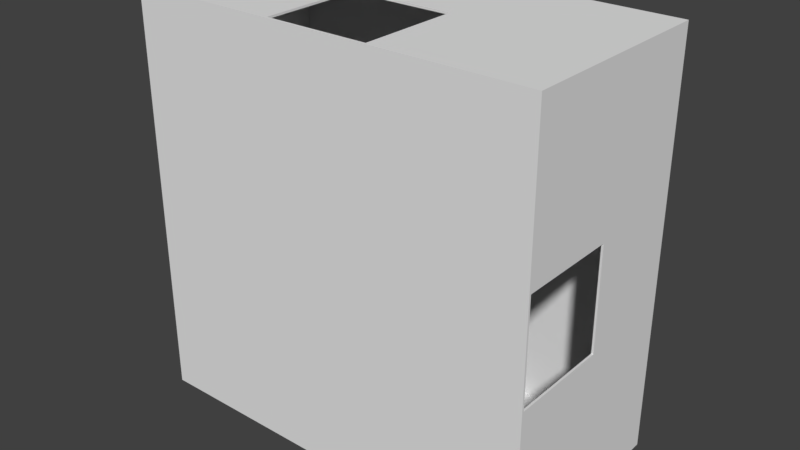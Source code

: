 # Source: WilliamWu-levelModules.blend  (saved by Blender 2.79.0; exported with 4.5.12 LTS)
import bpy
from mathutils import Matrix  # noqa: F401  (used for matrix-valued properties, if any)

bpy.ops.wm.read_factory_settings(use_empty=True)
scene = bpy.context.scene
scene.name = 'Scene'

# ---- collections
col_collection_1 = bpy.data.collections.new('Collection 1'); scene.collection.children.link(col_collection_1)
col_collection_2 = bpy.data.collections.new('Collection 2'); scene.collection.children.link(col_collection_2)
col_collection_2.hide_render = True
col_collection_2.hide_viewport = True
col_collection_3 = bpy.data.collections.new('Collection 3'); scene.collection.children.link(col_collection_3)
col_collection_3.hide_render = True
col_collection_3.hide_viewport = True
col_collection_4 = bpy.data.collections.new('Collection 4'); scene.collection.children.link(col_collection_4)
col_collection_4.hide_render = True
col_collection_4.hide_viewport = True
col_collection_5 = bpy.data.collections.new('Collection 5'); scene.collection.children.link(col_collection_5)
col_collection_5.hide_render = True
col_collection_5.hide_viewport = True
col_collection_12 = bpy.data.collections.new('Collection 12'); scene.collection.children.link(col_collection_12)
col_collection_12.hide_render = True
col_collection_12.hide_viewport = True
col_collection_13 = bpy.data.collections.new('Collection 13'); scene.collection.children.link(col_collection_13)
col_collection_13.hide_render = True
col_collection_13.hide_viewport = True
col_collection_14 = bpy.data.collections.new('Collection 14'); scene.collection.children.link(col_collection_14)
col_collection_14.hide_render = True
col_collection_14.hide_viewport = True
col_collection_15 = bpy.data.collections.new('Collection 15'); scene.collection.children.link(col_collection_15)
col_collection_15.hide_render = True
col_collection_15.hide_viewport = True

# ---- world
world_world = bpy.data.worlds.new('World'); scene.world = world_world
world_world.color = (0.05088, 0.05088, 0.05088)
world_world.use_sun_shadow = False
world_world.sun_shadow_jitter_overblur = 0.0
world_world.cycles.sampling_method = 'MANUAL'

# ---- meshes
me_cube = bpy.data.meshes.new('Cube')
me_cube.from_pydata([(-9.9, 0.1, 9.9), (-9.9, 9.9, 9.9), (-9.9, 0.1, -9.9), (-9.9, 9.9, -9.9), (9.9, 0.1, 9.9), (9.9, 9.9, 9.9), (9.9, 0.1, -9.9), (9.9, 9.9, -9.9), (-10.0, 4.371e-07, 10.0), (-10.0, 10.0, 10.0), (-10.0, -4.371e-07, -10.0), (-10.0, 10.0, -10.0), (10.0, 4.371e-07, 10.0), (10.0, 10.0, 10.0), (10.0, -4.371e-07, -10.0), (10.0, 10.0, -10.0), (2.5, -4.371e-07, -10.0), (-2.5, -4.371e-07, -10.0), (-2.5, 10.0, -10.0), (2.5, 10.0, -10.0), (-2.5, 4.371e-07, 10.0), (2.5, 4.371e-07, 10.0), (2.5, 10.0, 10.0), (-2.5, 10.0, 10.0), (-10.0, -1.093e-07, -2.5), (-10.0, 1.093e-07, 2.5), (-10.0, 10.0, 2.5), (-10.0, 10.0, -2.5), (10.0, 1.093e-07, 2.5), (10.0, -1.093e-07, -2.5), (10.0, 10.0, -2.5), (10.0, 10.0, 2.5), (2.5, 5.0, 10.0), (-2.5, 5.0, 10.0), (-2.5, 5.0, -10.0), (2.5, 5.0, -10.0), (10.0, 5.0, -2.5), (10.0, 5.0, 2.5), (-10.0, 5.0, 2.5), (-10.0, 5.0, -2.5), (-2.5, 4.371e-07, 10.0), (2.5, 4.371e-07, 10.0), (2.5, 5.0, 10.0), (-2.5, 5.0, 10.0), (2.5, 0.1, -9.9), (-2.5, 0.1, -9.9), (-2.5, 9.9, -9.9), (2.5, 9.9, -9.9), (-2.5, 0.1, 9.9), (2.5, 0.1, 9.9), (2.5, 9.9, 9.9), (-2.5, 9.9, 9.9), (-9.9, 0.1, -2.5), (-9.9, 0.1, 2.5), (-9.9, 9.9, 2.5), (-9.9, 9.9, -2.5), (9.9, 0.1, 2.5), (9.9, 0.1, -2.5), (9.9, 9.9, -2.5), (9.9, 9.9, 2.5), (2.5, 5.0, 9.9), (-2.5, 5.0, 9.9), (-2.5, 5.0, -9.9), (2.5, 5.0, -9.9), (9.9, 5.0, -2.5), (9.9, 5.0, 2.5), (-9.9, 5.0, 2.5), (-9.9, 5.0, -2.5), (2.5, 0.1, 10.0), (-2.5, 0.1, 10.0), (-2.5, 0.1, -10.0), (2.5, 0.1, -10.0), (10.0, 0.1, -2.5), (10.0, 0.1, 2.5), (-10.0, 0.1, 2.5), (-10.0, 0.1, -2.5), (2.5, 0.1, 10.0), (-2.5, 0.1, 10.0), (-0.7961, 5.403, 0.3932), (-0.7189, 5.353, 0.3722)], [], [(52, 2, 3, 55, 67), (44, 6, 7, 47, 63), (56, 4, 5, 59, 65), (69, 33, 23, 9, 8, 20), (32, 22, 23, 33), (34, 18, 19, 35), (23, 22, 13, 31, 30, 15, 19, 18, 11, 27, 26, 9), (21, 20, 8, 25, 24, 10, 17, 16, 14, 29, 28, 12), (36, 30, 31, 37), (38, 26, 27, 39), (56, 65, 37, 73), (56, 73, 72, 57), (68, 32, 42, 76), (48, 77, 76, 49), (69, 20, 40, 77), (32, 33, 43, 42), (20, 21, 41, 40), (48, 0, 1, 51, 61), (60, 61, 51, 50), (4, 49, 60, 50, 5), (62, 63, 47, 46), (7, 58, 59, 5, 50, 51, 1, 54, 55, 3, 46, 47), (2, 52, 53, 0, 48, 49, 4, 56, 57, 6, 44, 45), (2, 45, 62, 46, 3), (64, 65, 59, 58), (6, 57, 64, 58, 7), (66, 67, 55, 54), (36, 37, 65, 64), (57, 72, 36, 64), (48, 61, 43, 77), (33, 69, 77, 43), (41, 76, 77, 40), (71, 35, 19, 15, 14, 16), (73, 37, 31, 13, 12, 28), (12, 13, 22, 32, 68, 21), (9, 26, 38, 74, 25, 8), (10, 11, 18, 34, 70, 17), (21, 68, 76, 41), (14, 15, 30, 36, 72, 29), (17, 70, 71, 16), (29, 72, 73, 28), (75, 39, 27, 11, 10, 24), (25, 74, 75, 24), (49, 76, 42, 60), (42, 43, 61, 60), (44, 71, 70, 45), (45, 70, 34, 62), (34, 35, 63, 62), (44, 63, 35, 71), (52, 67, 39, 75), (38, 39, 67, 66), (53, 74, 38, 66), (52, 75, 74, 53), (0, 53, 66, 54, 1)])
me_cube.use_remesh_preserve_volume = False
me_cube.use_remesh_preserve_attributes = False
me_cube.use_mirror_vertex_groups = False
me_cube.update()
me_plane_005 = bpy.data.meshes.new('Plane.005')
me_plane_005.from_pydata([(-10.0, 4.371e-07, 10.0), (10.0, 4.371e-07, 10.0), (-10.0, -4.371e-07, -10.0), (10.0, -4.371e-07, -10.0), (-10.0, 0.1, 10.0), (10.0, 0.1, 10.0), (-10.0, 0.1, -10.0), (10.0, 0.1, -10.0), (-9.9, 4.371e-07, 10.0), (9.9, 4.371e-07, 10.0), (9.9, -4.371e-07, -10.0), (-9.9, -4.371e-07, -10.0), (-9.9, 0.1, 10.0), (9.9, 0.1, 10.0), (9.9, 0.1, -10.0), (-9.9, 0.1, -10.0), (-10.0, -4.327e-07, -9.9), (-10.0, 4.327e-07, 9.9), (10.0, 4.327e-07, 9.9), (10.0, -4.327e-07, -9.9), (-10.0, 0.1, -9.9), (-10.0, 0.1, 9.9), (10.0, 0.1, 9.9), (10.0, 0.1, -9.9), (-9.9, 0.1, 9.9), (-9.9, 0.1, -9.9), (9.9, 0.1, 9.9), (9.9, 0.1, -9.9), (-9.9, -4.327e-07, -9.9), (-9.9, 4.327e-07, 9.9), (9.9, -4.327e-07, -9.9), (9.9, 4.327e-07, 9.9), (-10.0, 9.9, 9.9), (-10.0, 9.9, 10.0), (9.9, 9.9, 10.0), (10.0, 9.9, 10.0), (10.0, 9.9, -9.9), (10.0, 9.9, -10.0), (-9.9, 9.9, -10.0), (-10.0, 9.9, -10.0), (-9.9, 9.9, 10.0), (9.9, 9.9, -10.0), (-9.9, 9.9, -9.9), (9.9, 9.9, -9.9), (-10.0, 9.9, -9.9), (10.0, 9.9, 9.9), (-9.9, 9.9, 9.9), (9.9, 9.9, 9.9), (-10.0, 10.0, 9.9), (-10.0, 10.0, 10.0), (9.9, 10.0, 10.0), (10.0, 10.0, 10.0), (10.0, 10.0, -9.9), (10.0, 10.0, -10.0), (-9.9, 10.0, -10.0), (-10.0, 10.0, -10.0), (-9.9, 10.0, 10.0), (9.9, 10.0, -10.0), (-9.9, 10.0, -9.9), (9.9, 10.0, -9.9), (-10.0, 10.0, -9.9), (10.0, 10.0, 9.9), (-9.9, 10.0, 9.9), (9.9, 10.0, 9.9), (-2.5, 4.371e-07, 10.0), (2.5, 4.371e-07, 10.0), (2.5, -4.371e-07, -10.0), (-2.5, -4.371e-07, -10.0), (-2.5, 0.1, 10.0), (2.5, 0.1, 10.0), (2.5, 0.1, -10.0), (-2.5, 0.1, -10.0), (-2.5, 4.327e-07, 9.9), (2.5, 4.327e-07, 9.9), (-2.5, -4.327e-07, -9.9), (2.5, -4.327e-07, -9.9), (-2.5, 9.9, 10.0), (2.5, 9.9, 10.0), (2.5, 9.9, -10.0), (-2.5, 9.9, -10.0), (-2.5, 10.0, 10.0), (2.5, 10.0, 10.0), (2.5, 10.0, -10.0), (-2.5, 10.0, -10.0), (2.5, 10.0, 9.9), (-2.5, 10.0, 9.9), (2.5, 10.0, -9.9), (-2.5, 10.0, -9.9), (-10.0, 5.0, 10.0), (-9.9, 5.0, 10.0), (-9.9, 5.0, -10.0), (-10.0, 5.0, -10.0), (10.0, 5.0, -9.9), (10.0, 5.0, -10.0), (9.9, 5.0, 10.0), (-10.0, 5.0, -9.9), (9.9, 5.0, -10.0), (-10.0, 5.0, 9.9), (10.0, 5.0, 9.9), (10.0, 5.0, 10.0), (2.5, 5.0, -10.0), (-2.5, 5.0, -10.0), (-2.5, 5.0, 10.0), (2.5, 5.0, 10.0), (2.5, 0.1, 9.9), (-2.5, 0.1, 9.9), (2.5, 0.1, -9.9), (-2.5, 0.1, -9.9), (2.5, 9.9, 9.9), (-2.5, 9.9, 9.9), (2.5, 9.9, -9.9), (-2.5, 9.9, -9.9), (-9.9, 5.0, 9.9), (-9.9, 5.0, -9.9), (9.9, 5.0, 9.9), (9.9, 5.0, -9.9), (-2.5, 5.0, -9.9), (2.5, 5.0, -9.9), (2.5, 5.0, 9.9), (-2.5, 5.0, 9.9), (-9.9, 0.1, 2.5), (-9.9, 0.1, -2.5), (9.9, 0.1, 2.5), (9.9, 0.1, -2.5), (-9.9, 9.9, 2.5), (-9.9, 9.9, -2.5), (9.9, 9.9, 2.5), (9.9, 9.9, -2.5), (-2.5, 9.9, -2.5), (-2.5, 9.9, 2.5), (2.5, 9.9, -2.5), (2.5, 9.9, 2.5), (-2.5, 0.1, 2.5), (-2.5, 0.1, -2.5), (2.5, 0.1, 2.5), (2.5, 0.1, -2.5), (-9.9, 5.0, -2.5), (-9.9, 5.0, 2.5), (9.9, 5.0, 2.5), (9.9, 5.0, -2.5), (2.5, 5.0, -2.5), (2.5, 5.0, 2.5), (-2.5, 5.0, 2.5), (-2.5, 5.0, -2.5)], [], [(30, 10, 3, 19), (93, 96, 41, 37), (19, 3, 7, 23), (17, 0, 4, 21), (11, 2, 6, 15), (9, 1, 5, 13), (0, 8, 12, 4), (65, 9, 13, 69), (3, 10, 14, 7), (67, 11, 15, 71), (91, 95, 44, 39), (103, 94, 34, 77), (16, 2, 11, 28), (75, 66, 10, 30), (65, 73, 31, 9), (73, 75, 30, 31), (0, 17, 29, 8), (17, 16, 28, 29), (138, 114, 47, 126), (135, 123, 27, 106), (88, 89, 40, 33), (136, 113, 42, 125), (2, 16, 20, 6), (16, 17, 21, 20), (1, 18, 22, 5), (18, 19, 23, 22), (90, 91, 39, 38), (92, 93, 37, 36), (9, 31, 18, 1), (31, 30, 19, 18), (36, 37, 53, 52), (34, 35, 51, 50), (87, 85, 84, 86), (32, 33, 49, 48), (79, 38, 54, 83), (37, 41, 57, 53), (45, 36, 52, 61), (77, 34, 50, 81), (95, 97, 32, 44), (119, 112, 46, 109), (97, 88, 33, 32), (101, 90, 38, 79), (99, 98, 45, 35), (117, 115, 43, 110), (94, 99, 35, 34), (98, 92, 36, 45), (59, 52, 53, 57), (60, 58, 54, 55), (86, 59, 57, 82), (81, 50, 63, 84), (49, 56, 62, 48), (48, 62, 58, 60), (50, 51, 61, 63), (63, 61, 52, 59), (58, 62, 85, 87), (39, 44, 60, 55), (38, 39, 55, 54), (86, 84, 63, 59), (44, 32, 48, 60), (33, 40, 56, 49), (131, 126, 47, 108), (35, 45, 61, 51), (56, 80, 85, 62), (80, 81, 84, 85), (58, 87, 83, 54), (87, 86, 82, 83), (96, 100, 78, 41), (100, 101, 79, 78), (40, 76, 80, 56), (76, 77, 81, 80), (41, 78, 82, 57), (78, 79, 83, 82), (29, 28, 74, 72), (72, 74, 75, 73), (8, 29, 72, 64), (64, 72, 73, 65), (28, 11, 67, 74), (74, 67, 66, 75), (89, 102, 76, 40), (102, 103, 77, 76), (10, 66, 70, 14), (66, 67, 71, 70), (8, 64, 68, 12), (64, 65, 69, 68), (71, 107, 106, 70), (12, 68, 102, 89), (101, 100, 117, 116), (14, 70, 100, 96), (22, 23, 92, 98), (13, 5, 99, 94), (5, 22, 98, 99), (71, 15, 90, 101), (21, 4, 88, 97), (20, 21, 97, 95), (23, 7, 93, 92), (15, 6, 91, 90), (4, 12, 89, 88), (69, 13, 94, 103), (6, 20, 95, 91), (7, 14, 96, 93), (124, 129, 109, 46), (129, 131, 108, 109), (113, 116, 111, 42), (116, 117, 110, 111), (114, 118, 108, 47), (118, 119, 109, 108), (121, 133, 107, 25), (133, 135, 106, 107), (101, 116, 107, 71), (26, 104, 118, 114), (100, 70, 106, 117), (25, 107, 116, 113), (106, 27, 115, 117), (105, 24, 112, 119), (121, 25, 113, 136), (122, 26, 114, 138), (27, 123, 139, 115), (24, 120, 137, 112), (105, 104, 134, 132), (132, 134, 135, 133), (24, 105, 132, 120), (128, 129, 142, 143), (111, 110, 130, 128), (128, 130, 131, 129), (42, 111, 128, 125), (128, 143, 136, 125), (110, 43, 127, 130), (112, 137, 124, 46), (129, 124, 137, 142), (104, 26, 122, 134), (115, 139, 127, 43), (68, 69, 104, 105), (103, 118, 104, 69), (103, 102, 119, 118), (102, 68, 105, 119), (122, 138, 141, 134), (123, 135, 140, 139), (130, 140, 141, 131), (143, 142, 132, 133), (141, 138, 126, 131), (139, 140, 130, 127), (141, 140, 135, 134), (142, 137, 120, 132), (136, 143, 133, 121)])
me_plane_005.use_remesh_preserve_volume = False
me_plane_005.use_remesh_preserve_attributes = False
me_plane_005.use_mirror_vertex_groups = False
me_plane_005.update()
me_plane_002 = bpy.data.meshes.new('Plane.002')
me_plane_002.from_pydata([(-10.0, 4.371e-07, 10.0), (10.0, 4.371e-07, 10.0), (-10.0, -4.371e-07, -10.0), (10.0, -4.371e-07, -10.0), (-10.0, 0.1, 10.0), (10.0, 0.1, 10.0), (-10.0, 0.1, -10.0), (10.0, 0.1, -10.0), (-9.9, 4.371e-07, 10.0), (9.9, 4.371e-07, 10.0), (9.9, -4.371e-07, -10.0), (-9.9, -4.371e-07, -10.0), (-9.9, 0.1, 10.0), (9.9, 0.1, 10.0), (9.9, 0.1, -10.0), (-9.9, 0.1, -10.0), (-10.0, -4.327e-07, -9.9), (-10.0, 4.327e-07, 9.9), (10.0, 4.327e-07, 9.9), (10.0, -4.327e-07, -9.9), (-10.0, 0.1, -9.9), (-10.0, 0.1, 9.9), (10.0, 0.1, 9.9), (10.0, 0.1, -9.9), (-9.9, 0.1, 9.9), (-9.9, 0.1, -9.9), (9.9, 0.1, 9.9), (9.9, 0.1, -9.9), (-9.9, -4.327e-07, -9.9), (-9.9, 4.327e-07, 9.9), (9.9, -4.327e-07, -9.9), (9.9, 4.327e-07, 9.9), (-10.0, 0.1, 9.9), (-10.0, 0.1, 10.0), (9.9, 0.1, 10.0), (10.0, 0.1, 10.0), (10.0, 0.1, -9.9), (10.0, 0.1, -10.0), (-9.9, 0.1, -10.0), (-10.0, 0.1, -10.0), (-9.9, 0.1, 10.0), (9.9, 0.1, -10.0), (-9.9, 0.1, -9.9), (9.9, 0.1, -9.9), (-10.0, 0.1, -9.9), (10.0, 0.1, 9.9), (-9.9, 0.1, 9.9), (9.9, 0.1, 9.9), (-10.0, 0.1, 9.9), (-10.0, 0.1, 10.0), (9.9, 0.1, 10.0), (10.0, 0.1, 10.0), (10.0, 0.1, -9.9), (10.0, 0.1, -10.0), (-9.9, 0.1, -10.0), (-10.0, 0.1, -10.0), (-9.9, 0.1, 10.0), (9.9, 0.1, -10.0), (-2.5, 0.1, -2.5), (9.9, 0.1, -9.9), (-10.0, 0.1, -9.9), (10.0, 0.1, 9.9), (-9.9, 0.1, 9.9), (2.5, 0.1, 2.5), (-10.0, 10.0, 9.9), (-10.0, 10.0, 10.0), (9.9, 10.0, 10.0), (10.0, 10.0, 10.0), (10.0, 10.0, -9.9), (10.0, 10.0, -10.0), (-9.9, 10.0, -10.0), (-10.0, 10.0, -10.0), (-9.9, 10.0, 10.0), (9.9, 10.0, -10.0), (-9.9, 10.0, -9.9), (9.9, 10.0, -9.9), (-10.0, 10.0, -9.9), (10.0, 10.0, 9.9), (-9.9, 10.0, 9.9), (9.9, 10.0, 9.9), (2.5, 9.9, 2.5), (-9.9, 9.9, 9.9), (9.9, 9.9, -9.9), (-2.5, 9.9, -2.5), (-10.0, -1.093e-07, -2.5), (-10.0, 1.093e-07, 2.5), (10.0, 1.093e-07, 2.5), (10.0, -1.093e-07, -2.5), (-10.0, 0.1, -2.5), (-10.0, 0.1, 2.5), (10.0, 0.1, 2.5), (10.0, 0.1, -2.5), (-9.9, -1.093e-07, -2.5), (-9.9, 1.093e-07, 2.5), (9.9, -1.093e-07, -2.5), (9.9, 1.093e-07, 2.5), (-10.0, 0.1, -2.5), (-10.0, 0.1, 2.5), (10.0, 0.1, 2.5), (10.0, 0.1, -2.5), (-10.0, 0.1, -2.5), (-10.0, 0.1, 2.5), (10.0, 0.1, 2.5), (10.0, 0.1, -2.5), (-10.0, 10.0, -2.5), (-10.0, 10.0, 2.5), (10.0, 10.0, 2.5), (10.0, 10.0, -2.5), (-9.9, 10.0, 2.5), (-9.9, 10.0, -2.5), (9.9, 10.0, 2.5), (9.9, 10.0, -2.5), (-2.5, 4.371e-07, 10.0), (2.5, 4.371e-07, 10.0), (2.5, -4.371e-07, -10.0), (-2.5, -4.371e-07, -10.0), (-2.5, 0.1, 10.0), (2.5, 0.1, 10.0), (2.5, 0.1, -10.0), (-2.5, 0.1, -10.0), (-2.5, 4.327e-07, 9.9), (2.5, 4.327e-07, 9.9), (-2.5, -4.327e-07, -9.9), (2.5, -4.327e-07, -9.9), (-2.5, 0.1, 10.0), (2.5, 0.1, 10.0), (2.5, 0.1, -10.0), (-2.5, 0.1, -10.0), (-2.5, 0.1, 10.0), (2.5, 0.1, 10.0), (2.5, 0.1, -10.0), (-2.5, 0.1, -10.0), (-2.5, 10.0, 10.0), (2.5, 10.0, 10.0), (2.5, 10.0, -10.0), (-2.5, 10.0, -10.0), (2.5, 10.0, 9.9), (-2.5, 10.0, 9.9), (2.5, 10.0, -9.9), (-2.5, 10.0, -9.9), (-2.5, 10.0, -2.5), (2.5, 10.0, -2.5), (-2.5, 10.0, 2.5), (2.5, 10.0, 2.5), (-2.5, 1.093e-07, 2.5), (2.5, 1.093e-07, 2.5), (-2.5, -1.093e-07, -2.5), (2.5, -1.093e-07, -2.5), (-10.0, 9.9, 10.0), (-9.9, 9.9, 10.0), (-10.0, 9.9, 9.9), (-9.9, 9.9, -10.0), (-10.0, 9.9, -10.0), (-10.0, 9.9, -9.9), (10.0, 9.9, 9.9), (10.0, 9.9, 10.0), (9.9, 9.9, 10.0), (10.0, 9.9, -9.9), (9.9, 9.9, -10.0), (10.0, 9.9, -10.0), (10.0, 9.9, 2.5), (10.0, 9.9, -2.5), (-10.0, 9.9, -2.5), (-10.0, 9.9, 2.5), (2.5, 9.9, -10.0), (-2.5, 9.9, -10.0), (-2.5, 9.9, 10.0), (2.5, 9.9, 10.0), (-10.0, 5.0, 10.0), (-9.9, 5.0, -10.0), (-10.0, 5.0, -10.0), (10.0, 5.0, 10.0), (10.0, 5.0, -10.0), (-9.9, 5.0, 10.0), (-10.0, 5.0, 9.9), (-10.0, 5.0, -9.9), (10.0, 5.0, 9.9), (9.9, 5.0, 10.0), (10.0, 5.0, -9.9), (9.9, 5.0, -10.0), (10.0, 5.0, 2.5), (10.0, 5.0, -2.5), (-10.0, 5.0, -2.5), (-10.0, 5.0, 2.5), (2.5, 5.0, -10.0), (-2.5, 5.0, -10.0), (-2.5, 5.0, 10.0), (2.5, 5.0, 10.0), (2.5, 5.0, 2.5), (-2.5, 5.0, -2.5), (-9.9, 5.0, 9.9), (9.9, 5.0, -9.9), (-9.9, 0.1, 2.5), (-9.9, 0.1, -2.5), (9.9, 0.1, 2.5), (9.9, 0.1, -2.5), (-9.9, 0.1, 2.5), (-9.9, 0.1, -2.5), (9.9, 0.1, 2.5), (9.9, 0.1, -2.5), (-9.9, 0.1, 2.5), (-9.9, 0.1, -2.5), (9.9, 0.1, 2.5), (9.9, 0.1, -2.5), (9.9, 9.9, 2.5), (9.9, 9.9, -2.5), (-9.9, 9.9, -2.5), (-9.9, 9.9, 2.5), (-9.9, 5.0, -2.5), (-9.9, 5.0, 2.5), (9.9, 5.0, 2.5), (9.9, 5.0, -2.5), (2.5, 0.1, 9.9), (-2.5, 0.1, 9.9), (2.5, 0.1, -9.9), (-2.5, 0.1, -9.9), (2.5, 0.1, 9.9), (-2.5, 0.1, 9.9), (2.5, 0.1, -9.9), (-2.5, 0.1, -9.9), (2.5, 0.1, 9.9), (-2.5, 0.1, 9.9), (2.5, 0.1, -9.9), (-2.5, 0.1, -9.9), (-2.5, 9.9, 9.9), (2.5, 9.9, 9.9), (2.5, 9.9, -9.9), (-2.5, 9.9, -9.9), (2.5, 5.0, -9.9), (-2.5, 5.0, -9.9), (-2.5, 5.0, 9.9), (2.5, 5.0, 9.9), (-2.5, 9.9, 2.5), (2.5, 9.9, -2.5), (-2.5, 0.1, 2.5), (2.5, 0.1, -2.5)], [], [(30, 10, 3, 19), (7, 14, 41, 37), (11, 2, 6, 15), (9, 1, 5, 13), (19, 3, 7, 23), (17, 0, 4, 21), (0, 8, 12, 4), (113, 9, 13, 117), (3, 10, 14, 7), (115, 11, 15, 119), (6, 20, 44, 39), (117, 13, 34, 125), (16, 2, 11, 28), (123, 114, 10, 30), (113, 121, 31, 9), (147, 123, 30, 94), (0, 17, 29, 8), (84, 16, 28, 92), (194, 26, 47, 198), (235, 195, 27, 214), (4, 12, 40, 33), (193, 25, 42, 197), (2, 16, 20, 6), (85, 17, 21, 89), (1, 18, 22, 5), (87, 19, 23, 91), (15, 6, 39, 38), (23, 7, 37, 36), (9, 31, 18, 1), (94, 30, 19, 87), (36, 37, 53, 52), (34, 35, 51, 50), (197, 42, 58, 201), (32, 33, 49, 48), (127, 38, 54, 131), (37, 41, 57, 53), (99, 36, 52, 103), (125, 34, 50, 129), (89, 21, 32, 97), (213, 24, 46, 217), (21, 4, 33, 32), (119, 15, 38, 127), (5, 22, 45, 35), (214, 27, 43, 218), (13, 5, 35, 34), (91, 23, 36, 99), (167, 156, 66, 133), (155, 154, 77, 67), (141, 143, 110, 111), (148, 149, 72, 65), (163, 150, 64, 105), (138, 141, 111, 75), (151, 152, 71, 70), (152, 153, 76, 71), (198, 47, 63, 202), (39, 44, 60, 55), (38, 39, 55, 54), (217, 46, 62, 221), (97, 32, 48, 101), (33, 40, 56, 49), (218, 43, 59, 222), (35, 45, 61, 51), (75, 68, 69, 73), (76, 74, 70, 71), (138, 75, 73, 134), (133, 66, 79, 136), (65, 72, 78, 64), (104, 109, 74, 76), (66, 67, 77, 79), (111, 107, 68, 75), (161, 157, 68, 107), (159, 158, 73, 69), (165, 151, 70, 135), (150, 148, 65, 64), (143, 136, 79, 110), (156, 155, 67, 66), (157, 159, 69, 68), (210, 188, 80, 204), (208, 189, 83, 206), (230, 190, 81, 224), (228, 191, 82, 226), (154, 160, 106, 77), (160, 161, 107, 106), (79, 77, 106, 110), (110, 106, 107, 111), (64, 78, 108, 105), (105, 108, 109, 104), (44, 96, 100, 60), (96, 97, 101, 100), (153, 162, 104, 76), (162, 163, 105, 104), (22, 90, 98, 45), (90, 91, 99, 98), (20, 88, 96, 44), (88, 89, 97, 96), (45, 98, 102, 61), (98, 99, 103, 102), (31, 95, 86, 18), (95, 94, 87, 86), (18, 86, 90, 22), (86, 87, 91, 90), (16, 84, 88, 20), (84, 85, 89, 88), (17, 85, 93, 29), (85, 84, 92, 93), (121, 145, 95, 31), (145, 147, 94, 95), (93, 92, 146, 144), (144, 146, 147, 145), (29, 93, 144, 120), (120, 144, 145, 121), (108, 78, 137, 142), (142, 137, 136, 143), (158, 164, 134, 73), (164, 165, 135, 134), (72, 132, 137, 78), (132, 133, 136, 137), (74, 139, 135, 70), (139, 138, 134, 135), (74, 109, 140, 139), (139, 140, 141, 138), (109, 108, 142, 140), (140, 142, 143, 141), (149, 166, 132, 72), (166, 167, 133, 132), (14, 118, 126, 41), (118, 119, 127, 126), (40, 124, 128, 56), (124, 125, 129, 128), (41, 126, 130, 57), (126, 127, 131, 130), (92, 28, 122, 146), (146, 122, 123, 147), (8, 29, 120, 112), (112, 120, 121, 113), (28, 11, 115, 122), (122, 115, 114, 123), (12, 116, 124, 40), (116, 117, 125, 124), (10, 114, 118, 14), (114, 115, 119, 118), (8, 112, 116, 12), (112, 113, 117, 116), (186, 187, 167, 166), (173, 186, 166, 149), (184, 185, 165, 164), (179, 184, 164, 158), (182, 183, 163, 162), (175, 182, 162, 153), (180, 181, 161, 160), (176, 180, 160, 154), (178, 172, 159, 157), (177, 171, 155, 156), (174, 168, 148, 150), (185, 169, 151, 165), (172, 179, 158, 159), (181, 178, 157, 161), (170, 175, 153, 152), (169, 170, 152, 151), (183, 174, 150, 163), (168, 173, 149, 148), (171, 176, 154, 155), (187, 177, 156, 167), (129, 50, 177, 187), (51, 61, 176, 171), (49, 56, 173, 168), (101, 48, 174, 183), (54, 55, 170, 169), (55, 60, 175, 170), (103, 52, 178, 181), (53, 57, 179, 172), (131, 54, 169, 185), (48, 49, 168, 174), (50, 51, 171, 177), (52, 53, 172, 178), (61, 102, 180, 176), (180, 102, 202, 210), (60, 100, 182, 175), (100, 101, 183, 182), (57, 130, 184, 179), (103, 203, 202, 102), (56, 128, 186, 173), (128, 129, 187, 186), (222, 59, 191, 228), (221, 62, 190, 230), (201, 58, 189, 208), (202, 63, 188, 210), (59, 203, 211, 191), (181, 180, 210, 211), (62, 200, 209, 190), (200, 201, 208, 209), (190, 209, 207, 81), (209, 208, 206, 207), (191, 211, 205, 82), (211, 210, 204, 205), (224, 81, 207, 232), (232, 207, 206, 83), (43, 199, 203, 59), (199, 198, 202, 203), (46, 196, 200, 62), (196, 197, 201, 200), (24, 192, 196, 46), (192, 193, 197, 196), (63, 194, 195, 235), (27, 195, 199, 43), (195, 194, 198, 199), (192, 234, 58, 193), (234, 63, 235, 58), (24, 213, 234, 192), (213, 212, 63, 234), (204, 80, 233, 205), (80, 232, 83, 233), (225, 224, 232, 80), (63, 220, 231, 188), (220, 221, 230, 231), (58, 223, 229, 189), (181, 211, 203, 103), (189, 229, 227, 83), (229, 228, 226, 227), (188, 231, 225, 80), (231, 230, 224, 225), (205, 233, 226, 82), (233, 83, 227, 226), (42, 219, 223, 58), (219, 218, 222, 223), (47, 216, 220, 63), (216, 217, 221, 220), (25, 215, 219, 42), (215, 214, 218, 219), (26, 212, 216, 47), (212, 213, 217, 216), (58, 235, 214, 215), (131, 223, 222, 130), (185, 229, 223, 131), (185, 184, 228, 229), (184, 130, 222, 228)])
me_plane_002.use_remesh_preserve_volume = False
me_plane_002.use_remesh_preserve_attributes = False
me_plane_002.use_mirror_vertex_groups = False
me_plane_002.update()
me_cube_002 = bpy.data.meshes.new('Cube.002')
me_cube_002.from_pydata([(9.9, 0.1, 9.9), (9.9, 9.9, 9.9), (-9.9, 0.1, 9.9), (-9.9, 9.9, 9.9), (9.9, 0.1, -9.9), (9.9, 9.9, -9.9), (-9.9, 0.1, -9.9), (-9.9, 9.9, -9.9), (10.0, 4.371e-07, 10.0), (10.0, 10.0, 10.0), (-10.0, 4.371e-07, 10.0), (-10.0, 10.0, 10.0), (10.0, -4.371e-07, -10.0), (10.0, 10.0, -10.0), (-10.0, -4.371e-07, -10.0), (-10.0, 10.0, -10.0), (10.0, 1.093e-07, 2.5), (10.0, -1.093e-07, -2.5), (10.0, 10.0, -2.5), (10.0, 10.0, 2.5), (-2.5, 4.371e-07, 10.0), (2.5, 4.371e-07, 10.0), (2.5, 10.0, 10.0), (-2.5, 10.0, 10.0), (2.5, -4.371e-07, -10.0), (-2.5, -4.371e-07, -10.0), (-2.5, 10.0, -10.0), (2.5, 10.0, -10.0), (10.0, 5.0, -2.5), (10.0, 5.0, 2.5), (-2.5, 5.0, -10.0), (2.5, 5.0, -10.0), (2.5, 5.0, 10.0), (-2.5, 5.0, 10.0), (10.0, 1.093e-07, 2.5), (10.0, -1.093e-07, -2.5), (10.0, 5.0, -2.5), (10.0, 5.0, 2.5), (-9.9, 0.1, -2.5), (-9.9, 0.1, 2.5), (-9.9, 9.9, 2.5), (-9.9, 9.9, -2.5), (9.9, 0.1, 2.5), (9.9, 0.1, -2.5), (9.9, 9.9, -2.5), (9.9, 9.9, 2.5), (-2.5, 0.1, 9.9), (2.5, 0.1, 9.9), (2.5, 9.9, 9.9), (-2.5, 9.9, 9.9), (2.5, 0.1, -9.9), (-2.5, 0.1, -9.9), (-2.5, 9.9, -9.9), (2.5, 9.9, -9.9), (9.9, 5.0, -2.5), (9.9, 5.0, 2.5), (-9.9, 5.0, 2.5), (-9.9, 5.0, -2.5), (-2.5, 5.0, -9.9), (2.5, 5.0, -9.9), (2.5, 5.0, 9.9), (-2.5, 5.0, 9.9), (10.0, 0.1, -2.5), (10.0, 0.1, 2.5), (-2.5, 0.1, -10.0), (2.5, 0.1, -10.0), (2.5, 0.1, 10.0), (-2.5, 0.1, 10.0), (10.0, 0.1, -2.5), (10.0, 0.1, 2.5), (2.5, 0.1, -2.5), (2.5, 0.1, 2.5), (2.5, 9.9, -2.5), (2.5, 9.9, 2.5)], [], [(46, 2, 3, 49, 61), (38, 6, 7, 41, 57), (50, 4, 5, 53, 59), (63, 29, 19, 9, 8, 16), (28, 18, 19, 29), (19, 18, 13, 27, 26, 15, 11, 23, 22, 9), (17, 16, 8, 21, 20, 10, 14, 25, 24, 12), (30, 26, 27, 31), (32, 22, 23, 33), (50, 59, 31, 65), (50, 65, 64, 51), (62, 28, 36, 68), (42, 69, 68, 43), (63, 16, 34, 69), (28, 29, 37, 36), (16, 17, 35, 34), (42, 0, 1, 45, 55), (54, 55, 45, 44), (4, 43, 54, 44, 5), (73, 45, 1, 48), (70, 43, 4, 50), (2, 39, 56, 40, 3), (58, 59, 53, 52), (6, 51, 58, 52, 7), (60, 61, 49, 48), (30, 31, 59, 58), (51, 64, 30, 58), (42, 55, 37, 69), (29, 63, 69, 37), (35, 68, 69, 34), (65, 31, 27, 13, 12, 24), (12, 13, 18, 28, 62, 17), (9, 22, 32, 66, 21, 8), (14, 10, 11, 15), (17, 62, 68, 35), (14, 15, 26, 30, 64, 25), (25, 64, 65, 24), (67, 33, 23, 11, 10, 20), (21, 66, 67, 20), (43, 68, 36, 54), (36, 37, 55, 54), (46, 61, 33, 67), (32, 33, 61, 60), (47, 66, 32, 60), (46, 67, 66, 47), (0, 47, 60, 48, 1), (2, 46, 47, 71, 39), (71, 42, 43, 70), (70, 50, 51, 6, 38), (7, 52, 53, 72, 41), (47, 0, 42, 71), (72, 53, 5, 44), (72, 44, 45, 73), (40, 73, 48, 49, 3), (71, 70, 72, 73), (38, 41, 72, 70), (39, 71, 73, 40)])
me_cube_002.use_remesh_preserve_volume = False
me_cube_002.use_remesh_preserve_attributes = False
me_cube_002.use_mirror_vertex_groups = False
me_cube_002.update()
me_cube_001 = bpy.data.meshes.new('Cube.001')
me_cube_001.from_pydata([(-9.9, 0.1, 9.9), (-9.9, 9.9, 9.9), (-9.9, 0.1, -9.9), (-9.9, 9.9, -9.9), (9.9, 0.1, 9.9), (9.9, 9.9, 9.9), (9.9, 0.1, -9.9), (9.9, 9.9, -9.9), (-10.0, 4.371e-07, 10.0), (-10.0, 10.0, 10.0), (-10.0, -4.371e-07, -10.0), (-10.0, 10.0, -10.0), (10.0, 4.371e-07, 10.0), (10.0, 10.0, 10.0), (10.0, -4.371e-07, -10.0), (10.0, 10.0, -10.0), (2.5, -4.371e-07, -10.0), (-2.5, -4.371e-07, -10.0), (-2.5, 10.0, -10.0), (2.5, 10.0, -10.0), (-2.5, 4.371e-07, 10.0), (2.5, 4.371e-07, 10.0), (2.5, 10.0, 10.0), (-2.5, 10.0, 10.0), (-10.0, -1.093e-07, -2.5), (-10.0, 1.093e-07, 2.5), (-10.0, 10.0, 2.5), (-10.0, 10.0, -2.5), (10.0, 1.093e-07, 2.5), (10.0, -1.093e-07, -2.5), (10.0, 10.0, -2.5), (10.0, 10.0, 2.5), (2.5, 5.0, 10.0), (-2.5, 5.0, 10.0), (-2.5, 5.0, -10.0), (2.5, 5.0, -10.0), (10.0, 5.0, -2.5), (10.0, 5.0, 2.5), (-10.0, 5.0, 2.5), (-10.0, 5.0, -2.5), (-2.5, 4.371e-07, 10.0), (2.5, 4.371e-07, 10.0), (2.5, 5.0, 10.0), (-2.5, 5.0, 10.0), (2.5, 0.1, -9.9), (-2.5, 0.1, -9.9), (-2.5, 9.9, -9.9), (2.5, 9.9, -9.9), (-2.5, 0.1, 9.9), (2.5, 0.1, 9.9), (2.5, 9.9, 9.9), (-2.5, 9.9, 9.9), (-9.9, 0.1, -2.5), (-9.9, 0.1, 2.5), (-9.9, 9.9, 2.5), (-9.9, 9.9, -2.5), (9.9, 0.1, 2.5), (9.9, 0.1, -2.5), (9.9, 9.9, -2.5), (9.9, 9.9, 2.5), (2.5, 5.0, 9.9), (-2.5, 5.0, 9.9), (-2.5, 5.0, -9.9), (2.5, 5.0, -9.9), (9.9, 5.0, -2.5), (9.9, 5.0, 2.5), (-9.9, 5.0, 2.5), (-9.9, 5.0, -2.5), (2.5, 0.1, 10.0), (-2.5, 0.1, 10.0), (-2.5, 0.1, -10.0), (2.5, 0.1, -10.0), (10.0, 0.1, -2.5), (10.0, 0.1, 2.5), (-10.0, 0.1, 2.5), (-10.0, 0.1, -2.5), (2.5, 0.1, 10.0), (-2.5, 0.1, 10.0), (2.5, 0.1, 2.5), (2.5, 0.1, -2.5), (-2.5, 0.1, 2.5), (-2.5, 0.1, -2.5), (2.5, 9.9, 2.5), (-2.5, 9.9, 2.5), (2.5, 9.9, -2.5), (-2.5, 9.9, -2.5)], [], [(52, 2, 3, 55, 67), (44, 6, 7, 47, 63), (56, 4, 5, 59, 65), (69, 33, 23, 9, 8, 20), (32, 22, 23, 33), (34, 18, 19, 35), (23, 22, 13, 31, 30, 15, 19, 18, 11, 27, 26, 9), (21, 20, 8, 25, 24, 10, 17, 16, 14, 29, 28, 12), (36, 30, 31, 37), (38, 26, 27, 39), (56, 65, 37, 73), (56, 73, 72, 57), (68, 32, 42, 76), (48, 77, 76, 49), (69, 20, 40, 77), (32, 33, 43, 42), (20, 21, 41, 40), (48, 0, 1, 51, 61), (60, 61, 51, 50), (4, 49, 60, 50, 5), (62, 63, 47, 46), (83, 51, 1, 54), (78, 49, 4, 56), (2, 45, 62, 46, 3), (64, 65, 59, 58), (6, 57, 64, 58, 7), (66, 67, 55, 54), (36, 37, 65, 64), (57, 72, 36, 64), (48, 61, 43, 77), (33, 69, 77, 43), (41, 76, 77, 40), (71, 35, 19, 15, 14, 16), (73, 37, 31, 13, 12, 28), (12, 13, 22, 32, 68, 21), (9, 26, 38, 74, 25, 8), (10, 11, 18, 34, 70, 17), (21, 68, 76, 41), (14, 15, 30, 36, 72, 29), (17, 70, 71, 16), (29, 72, 73, 28), (75, 39, 27, 11, 10, 24), (25, 74, 75, 24), (49, 76, 42, 60), (42, 43, 61, 60), (44, 71, 70, 45), (45, 70, 34, 62), (34, 35, 63, 62), (44, 63, 35, 71), (52, 67, 39, 75), (38, 39, 67, 66), (53, 74, 38, 66), (52, 75, 74, 53), (0, 53, 66, 54, 1), (44, 79, 57, 6), (79, 78, 56, 57), (79, 84, 82, 78), (80, 48, 49, 78), (45, 81, 79, 44), (52, 53, 80, 81), (53, 0, 48, 80), (2, 52, 81, 45), (82, 59, 5, 50), (82, 50, 51, 83), (81, 85, 84, 79), (58, 59, 82, 84), (85, 83, 54, 55), (47, 84, 85, 46), (7, 58, 84, 47), (46, 85, 55, 3), (80, 78, 82, 83), (81, 80, 83, 85)])
me_cube_001.use_remesh_preserve_volume = False
me_cube_001.use_remesh_preserve_attributes = False
me_cube_001.use_mirror_vertex_groups = False
me_cube_001.update()
me_plane_006 = bpy.data.meshes.new('Plane.006')
me_plane_006.from_pydata([(-2.5, 0.1, -10.0), (2.5, 0.1, -10.0), (-2.5, -4.371e-07, -10.0), (2.5, -4.371e-07, -10.0), (2.5, 0.1, 10.0), (-2.5, 0.1, 10.0), (2.5, 4.371e-07, 10.0), (-2.5, 4.371e-07, 10.0), (-2.6, 4.371e-07, 10.0), (2.6, 4.371e-07, 10.0), (-2.6, 0.1, 10.0), (2.6, 0.1, 10.0), (2.6, -4.371e-07, -10.0), (-2.6, -4.371e-07, -10.0), (2.6, 0.1, -10.0), (-2.6, 0.1, -10.0), (2.6, 5.0, -10.0), (2.5, 5.0, -10.0), (2.5, 5.0, 10.0), (-2.6, 5.0, 10.0), (-2.5, 5.0, 10.0), (-2.5, 5.0, -10.0), (2.6, 5.0, 10.0), (-2.6, 5.0, -10.0), (2.6, 5.1, -10.0), (2.5, 5.1, -10.0), (2.5, 5.1, 10.0), (-2.6, 5.1, 10.0), (-2.5, 5.1, 10.0), (-2.5, 5.1, -10.0), (2.6, 5.1, 10.0), (-2.6, 5.1, -10.0)], [], [(2, 7, 8, 13), (14, 1, 17, 16), (7, 6, 4, 5), (12, 3, 1, 14), (12, 14, 11, 9), (8, 7, 5, 10), (6, 9, 11, 4), (12, 9, 6, 3), (23, 19, 27, 31), (15, 13, 8, 10), (2, 13, 15, 0), (3, 2, 0, 1), (0, 5, 4, 1), (4, 11, 22, 18), (3, 6, 7, 2), (21, 23, 31, 29), (11, 14, 16, 22), (5, 0, 21, 20), (1, 4, 18, 17), (0, 15, 23, 21), (15, 10, 19, 23), (10, 5, 20, 19), (25, 26, 30, 24), (31, 27, 28, 29), (21, 29, 25, 17), (17, 18, 20, 21), (22, 16, 24, 30), (18, 22, 30, 26), (19, 20, 28, 27), (16, 17, 25, 24), (25, 29, 28, 26), (28, 20, 18, 26)])
me_plane_006.use_remesh_preserve_volume = False
me_plane_006.use_remesh_preserve_attributes = False
me_plane_006.use_mirror_vertex_groups = False
me_plane_006.update()
me_plane = bpy.data.meshes.new('Plane')
me_plane.from_pydata([(-2.6, 1.136e-07, 2.6), (2.6, 1.136e-07, 2.6), (-2.6, -1.136e-07, -2.6), (2.6, -1.136e-07, -2.6), (-2.6, 0.1, -2.6), (-2.6, 0.1, 2.6), (2.6, 0.1, 2.6), (2.6, 0.1, -2.6), (-2.5, 1.136e-07, 2.6), (2.5, 1.136e-07, 2.6), (2.5, -1.136e-07, -2.6), (-2.5, -1.136e-07, -2.6), (-2.5, 0.1, 2.6), (2.5, 0.1, 2.6), (2.5, 0.1, -2.6), (-2.5, 0.1, -2.6), (-2.6, -1.093e-07, -2.5), (-2.6, 1.093e-07, 2.5), (2.6, 1.093e-07, 2.5), (2.6, -1.093e-07, -2.5), (-2.6, 0.1, -2.5), (-2.6, 0.1, 2.5), (2.6, 0.1, 2.5), (2.6, 0.1, -2.5), (-2.5, 0.1, 2.5), (-2.5, 0.1, -2.5), (2.5, 0.1, 2.5), (2.5, 0.1, -2.5), (-2.5, -1.093e-07, -2.5), (-2.5, 1.093e-07, 2.5), (2.5, -1.093e-07, -2.5), (2.5, 1.093e-07, 2.5), (10.0, -1.093e-07, -2.5), (10.0, -1.136e-07, -2.6), (10.0, 0.1, -2.5), (10.0, 0.1, -2.6), (10.0, 1.136e-07, 2.6), (10.0, 0.1, 2.6), (10.0, 1.093e-07, 2.5), (10.0, 0.1, 2.5), (-2.5, -4.371e-07, -10.0), (-2.6, -4.371e-07, -10.0), (-2.5, 0.1, -10.0), (-2.6, 0.1, -10.0), (2.6, 0.1, -10.0), (2.6, -4.371e-07, -10.0), (2.5, -4.371e-07, -10.0), (2.5, 0.1, -10.0), (-2.6, 5.1, 2.5), (-2.6, 5.1, 2.6), (2.5, 5.1, 2.6), (2.6, 5.1, 2.6), (2.6, 5.1, -2.5), (2.6, 5.1, -2.6), (-2.5, 5.1, -2.6), (-2.6, 5.1, -2.6), (-2.5, 5.1, 2.6), (2.5, 5.1, -2.6), (-2.5, 5.1, -2.5), (2.5, 5.1, -2.5), (-2.6, 5.1, -2.5), (2.6, 5.1, 2.5), (-2.5, 5.1, 2.5), (2.5, 5.1, 2.5), (10.0, 5.1, 2.5), (10.0, 5.1, 2.6), (10.0, 5.1, -2.5), (10.0, 5.1, -2.6), (-2.5, 5.1, -10.0), (-2.6, 5.1, -10.0), (2.6, 5.1, -10.0), (2.5, 5.1, -10.0), (-2.5, 5.0, 2.5), (-2.5, 5.0, -2.5), (10.0, 5.0, 2.6), (10.0, 5.0, 2.5), (-2.5, 5.0, -10.0), (-2.5, 5.0, -2.6), (-2.6, 5.0, -2.6), (-2.6, 5.0, -10.0), (-2.5, 5.0, 2.6), (-2.6, 5.0, 2.6), (2.5, 5.0, 2.6), (2.6, 5.0, 2.5), (-2.6, 5.0, -2.5), (2.6, 5.0, 2.6), (-2.6, 5.0, 2.5), (2.5, 5.0, 2.5), (2.5, 5.0, -10.0), (2.5, 5.0, -2.6), (10.0, 5.0, -2.6), (2.6, 5.0, -2.6), (2.6, 5.0, -10.0), (10.0, 5.0, -2.5), (2.5, 5.0, -2.5), (2.6, 5.0, -2.5)], [], [(30, 10, 3, 19), (63, 61, 52, 59), (15, 14, 47, 42), (9, 1, 6, 13), (1, 18, 38, 36), (17, 0, 5, 21), (0, 8, 12, 5), (8, 9, 13, 12), (11, 2, 41, 40), (3, 10, 46, 45), (93, 90, 67, 66), (25, 27, 14, 15), (16, 2, 11, 28), (28, 11, 10, 30), (8, 29, 31, 9), (29, 28, 30, 31), (0, 17, 29, 8), (17, 16, 28, 29), (81, 80, 56, 49), (24, 26, 27, 25), (79, 78, 55, 69), (92, 88, 71, 70), (2, 16, 20, 4), (16, 17, 21, 20), (6, 1, 36, 37), (58, 62, 63, 59), (57, 54, 58, 59), (26, 22, 23, 27), (9, 31, 18, 1), (31, 30, 19, 18), (32, 33, 35, 34), (36, 38, 39, 37), (38, 32, 34, 39), (74, 75, 64, 65), (23, 22, 39, 34), (19, 3, 33, 32), (18, 19, 32, 38), (3, 7, 35, 33), (40, 41, 43, 42), (45, 46, 47, 44), (46, 40, 42, 47), (2, 4, 43, 41), (10, 11, 40, 46), (7, 3, 45, 44), (57, 71, 68, 54), (90, 91, 53, 67), (59, 52, 53, 57), (60, 58, 54, 55), (56, 50, 63, 62), (49, 56, 62, 48), (48, 62, 58, 60), (61, 51, 65, 64), (50, 51, 61, 63), (53, 52, 66, 67), (57, 53, 70, 71), (55, 54, 68, 69), (91, 92, 70, 53), (80, 82, 50, 56), (71, 88, 76, 68), (78, 84, 60, 55), (88, 89, 77, 76), (76, 79, 69, 68), (85, 74, 65, 51), (84, 86, 48, 60), (77, 89, 94, 73), (86, 81, 49, 48), (94, 87, 72, 73), (82, 85, 51, 50), (94, 95, 83, 87), (93, 75, 83, 95), (13, 6, 85, 82), (22, 26, 87, 83), (21, 5, 81, 86), (26, 24, 72, 87), (20, 21, 86, 84), (6, 37, 74, 85), (42, 43, 79, 76), (4, 20, 84, 78), (39, 22, 83, 75), (12, 13, 82, 80), (37, 39, 75, 74), (24, 25, 73, 72), (15, 42, 76, 77), (43, 4, 78, 79), (5, 12, 80, 81), (25, 15, 77, 73), (23, 34, 93, 95), (27, 23, 95, 94), (14, 27, 94, 89), (7, 44, 92, 91), (35, 7, 91, 90), (47, 14, 89, 88), (44, 47, 88, 92), (34, 35, 90, 93), (64, 66, 52, 61), (75, 93, 66, 64)])
me_plane.use_remesh_preserve_volume = False
me_plane.use_remesh_preserve_attributes = False
me_plane.use_mirror_vertex_groups = False
me_plane.update()
me_plane_000 = bpy.data.meshes.new('Plane.000')
me_plane_000.from_pydata([(-2.6, 1.136e-07, 2.6), (2.6, 1.136e-07, 2.6), (-2.6, -1.136e-07, -2.6), (2.6, -1.136e-07, -2.6), (-2.6, 0.1, 2.6), (2.6, 0.1, 2.6), (-2.6, 0.1, -2.6), (2.6, 0.1, -2.6), (10.0, 1.136e-07, 2.6), (10.0, -1.136e-07, -2.6), (10.0, 0.1, 2.6), (10.0, 0.1, -2.6), (2.6, -4.371e-07, -10.0), (-2.6, -4.371e-07, -10.0), (2.6, 0.1, -10.0), (-2.6, 0.1, -10.0), (-2.5, 0.1, -2.5), (-2.6, 0.1, -2.5), (2.5, 0.1, -2.5), (2.6, 0.1, -2.5), (-2.6, 4.371e-07, 10.0), (2.6, 4.371e-07, 10.0), (-2.6, 0.1, 10.0), (2.6, 0.1, 10.0), (-2.5, 0.1, 2.6), (-2.5, 0.1, 10.0), (-2.5, 0.1, -10.0), (-2.5, 0.1, -2.6), (2.5, 0.1, 2.6), (2.5, 0.1, 10.0), (2.5, 0.1, -2.6), (2.5, 0.1, -10.0), (-2.5, 0.1, 2.5), (2.5, 0.1, 2.5), (10.0, 0.1, 2.5), (2.6, 0.1, 2.5), (-2.6, 0.1, 2.5), (10.0, 0.1, -2.5), (2.5, 5.0, 2.6), (2.6, 5.0, 2.6), (2.6, 5.0, -2.5), (2.6, 5.0, -2.6), (-2.5, 5.0, -2.6), (-2.6, 5.0, -2.6), (10.0, 5.0, -2.5), (10.0, 5.0, -2.6), (10.0, 5.0, 2.6), (-2.5, 5.0, -10.0), (-2.6, 5.0, -10.0), (2.6, 5.0, -10.0), (-2.6, 5.0, -2.5), (-2.5, 5.0, -2.5), (-2.5, 5.0, 2.6), (-2.5, 5.0, 2.5), (2.5, 5.0, -2.6), (2.5, 5.0, -2.5), (2.5, 5.0, 10.0), (2.6, 5.0, 10.0), (-2.6, 5.0, 10.0), (-2.6, 5.0, 2.6), (-2.5, 5.0, 10.0), (2.5, 5.0, -10.0), (2.5, 5.0, 2.5), (10.0, 5.0, 2.5), (2.6, 5.0, 2.5), (-2.6, 5.0, 2.5), (2.5, 5.1, 2.6), (2.6, 5.1, 2.6), (2.6, 5.1, -2.5), (2.6, 5.1, -2.6), (-2.5, 5.1, -2.6), (-2.6, 5.1, -2.6), (10.0, 5.1, -2.5), (10.0, 5.1, -2.6), (10.0, 5.1, 2.6), (-2.5, 5.1, -10.0), (-2.6, 5.1, -10.0), (2.6, 5.1, -10.0), (-2.6, 5.1, -2.5), (-2.5, 5.1, -2.5), (-2.5, 5.1, 2.6), (-2.5, 5.1, 2.5), (2.5, 5.1, -2.6), (2.5, 5.1, -2.5), (2.5, 5.1, 10.0), (2.6, 5.1, 10.0), (-2.6, 5.1, 10.0), (-2.6, 5.1, 2.6), (-2.5, 5.1, 10.0), (2.5, 5.1, -10.0), (2.5, 5.1, 2.5), (10.0, 5.1, 2.5), (2.6, 5.1, 2.5), (-2.6, 5.1, 2.5)], [(17, 16), (36, 32)], [(0, 2, 3, 1), (3, 2, 13, 12), (0, 1, 21, 20), (5, 1, 8, 10), (8, 9, 11, 37, 34, 10), (1, 3, 9, 8), (3, 7, 11, 9), (12, 13, 15, 26, 31, 14), (2, 6, 15, 13), (7, 3, 12, 14), (20, 21, 23, 29, 25, 22), (1, 5, 23, 21), (4, 0, 20, 22), (27, 16, 18, 30), (26, 27, 30, 31), (29, 28, 24, 25), (33, 32, 24, 28), (7, 14, 49, 41), (18, 16, 32, 33), (37, 19, 35, 34), (19, 18, 33, 35), (25, 24, 52, 60), (15, 6, 43, 48), (16, 27, 42, 51), (26, 15, 48, 47), (22, 25, 60, 58), (35, 33, 62, 64), (11, 7, 41, 45), (34, 35, 64, 63), (5, 10, 46, 39), (4, 22, 58, 59), (32, 16, 51, 53), (52, 53, 62, 38), (49, 61, 89, 77), (92, 68, 83, 90), (2, 0, 4, 6), (91, 72, 68, 92), (72, 91, 63, 44), (41, 49, 77, 69), (63, 64, 40, 44), (48, 43, 71, 76), (64, 62, 55, 40), (27, 26, 47, 42), (19, 37, 44, 40), (14, 31, 61, 49), (24, 32, 53, 52), (18, 19, 40, 55), (28, 29, 56, 38), (31, 30, 54, 61), (30, 18, 55, 54), (33, 28, 38, 62), (10, 34, 63, 46), (29, 23, 57, 56), (23, 5, 39, 57), (37, 11, 45, 44), (65, 50, 17, 36), (69, 68, 72, 73), (71, 70, 75, 76), (92, 90, 66, 67), (91, 92, 67, 74), (93, 87, 80, 81), (67, 66, 84, 85), (88, 80, 87, 86), (89, 82, 69, 77), (82, 83, 68, 69), (70, 71, 78, 79), (83, 82, 70, 79), (82, 89, 75, 70), (89, 61, 47, 75), (42, 47, 61, 54), (54, 55, 51, 42), (46, 63, 91, 74), (56, 57, 85, 84), (57, 39, 67, 85), (44, 45, 73, 72), (79, 78, 93, 81), (59, 58, 86, 87), (39, 46, 74, 67), (45, 41, 69, 73), (58, 60, 88, 86), (47, 48, 76, 75), (60, 52, 38, 56), (88, 60, 56, 84), (88, 84, 66, 80), (80, 66, 90, 81), (55, 62, 53, 51), (83, 79, 81, 90), (71, 43, 50, 78), (6, 17, 50, 43), (4, 59, 65, 36), (93, 65, 59, 87), (78, 50, 65, 93)])
me_plane_000.use_remesh_preserve_volume = False
me_plane_000.use_remesh_preserve_attributes = False
me_plane_000.use_mirror_vertex_groups = False
me_plane_000.update()
me_plane_003 = bpy.data.meshes.new('Plane.003')
me_plane_003.from_pydata([(-2.6, 1.136e-07, 2.6), (2.6, 1.136e-07, 2.6), (-2.6, -1.136e-07, -2.6), (2.6, -1.136e-07, -2.6), (-2.6, 0.1, 2.6), (2.6, 0.1, 2.6), (-2.6, 0.1, -2.6), (2.6, 0.1, -2.6), (10.0, 1.136e-07, 2.6), (10.0, -1.136e-07, -2.6), (10.0, 0.1, 2.6), (10.0, 0.1, -2.6), (2.6, -4.371e-07, -10.0), (-2.6, -4.371e-07, -10.0), (2.6, 0.1, -10.0), (-2.6, 0.1, -10.0), (-2.5, 0.1, -2.5), (-2.6, 0.1, -2.5), (2.5, 0.1, -2.5), (2.6, 0.1, -2.5), (-10.0, -1.136e-07, -2.6), (-10.0, 1.136e-07, 2.6), (-10.0, 0.1, -2.6), (-10.0, 0.1, 2.6), (-2.6, 4.371e-07, 10.0), (2.6, 4.371e-07, 10.0), (-2.6, 0.1, 10.0), (2.6, 0.1, 10.0), (-2.5, 0.1, 2.6), (-2.5, 0.1, 10.0), (-2.5, 0.1, -10.0), (-2.5, 0.1, -2.6), (2.5, 0.1, 2.6), (2.5, 0.1, 10.0), (2.5, 0.1, -2.6), (2.5, 0.1, -10.0), (-2.5, 0.1, 2.5), (2.5, 0.1, 2.5), (-10.0, 0.1, 2.5), (10.0, 0.1, 2.5), (2.6, 0.1, 2.5), (-2.6, 0.1, 2.5), (-10.0, 0.1, -2.5), (10.0, 0.1, -2.5), (2.5, 0.1, 2.6), (2.6, 0.1, 2.6), (2.6, 0.1, -2.5), (2.6, 0.1, -2.6), (-2.5, 0.1, -2.6), (-2.6, 0.1, -2.6), (10.0, 0.1, -2.5), (10.0, 0.1, -2.6), (10.0, 0.1, 2.6), (-2.5, 0.1, -10.0), (-2.6, 0.1, -10.0), (2.6, 0.1, -10.0), (-2.6, 0.1, -2.5), (-2.5, 0.1, -2.5), (-10.0, 0.1, -2.6), (-10.0, 0.1, -2.5), (-2.5, 0.1, 2.6), (-2.5, 0.1, 2.5), (-10.0, 0.1, 2.5), (-10.0, 0.1, 2.6), (2.5, 0.1, -2.6), (2.5, 0.1, -2.5), (2.5, 0.1, 10.0), (2.6, 0.1, 10.0), (-2.6, 0.1, 10.0), (-2.6, 0.1, 2.6), (-2.5, 0.1, 10.0), (2.5, 0.1, -10.0), (2.5, 0.1, 2.5), (10.0, 0.1, 2.5), (2.6, 0.1, 2.5), (-2.6, 0.1, 2.5), (2.5, 5.0, 2.6), (2.6, 5.0, 2.6), (2.6, 5.0, -2.5), (2.6, 5.0, -2.6), (-2.5, 5.0, -2.6), (-2.6, 5.0, -2.6), (10.0, 5.0, -2.5), (10.0, 5.0, -2.6), (10.0, 5.0, 2.6), (-2.5, 5.0, -10.0), (-2.6, 5.0, -10.0), (2.6, 5.0, -10.0), (-2.6, 5.0, -2.5), (-2.5, 5.0, -2.5), (-10.0, 5.0, -2.6), (-10.0, 5.0, -2.5), (-2.5, 5.0, 2.6), (-2.5, 5.0, 2.5), (-10.0, 5.0, 2.5), (-10.0, 5.0, 2.6), (2.5, 5.0, -2.6), (2.5, 5.0, -2.5), (2.5, 5.0, 10.0), (2.6, 5.0, 10.0), (-2.6, 5.0, 10.0), (-2.6, 5.0, 2.6), (-2.5, 5.0, 10.0), (2.5, 5.0, -10.0), (2.5, 5.0, 2.5), (10.0, 5.0, 2.5), (2.6, 5.0, 2.5), (-2.6, 5.0, 2.5), (2.5, 5.1, 2.6), (2.6, 5.1, 2.6), (2.6, 5.1, -2.5), (2.6, 5.1, -2.6), (-2.5, 5.1, -2.6), (-2.6, 5.1, -2.6), (10.0, 5.1, -2.5), (10.0, 5.1, -2.6), (10.0, 5.1, 2.6), (-2.5, 5.1, -10.0), (-2.6, 5.1, -10.0), (2.6, 5.1, -10.0), (-2.6, 5.1, -2.5), (-2.5, 5.1, -2.5), (-10.0, 5.1, -2.6), (-10.0, 5.1, -2.5), (-2.5, 5.1, 2.6), (-2.5, 5.1, 2.5), (-10.0, 5.1, 2.5), (-10.0, 5.1, 2.6), (2.5, 5.1, -2.6), (2.5, 5.1, -2.5), (2.5, 5.1, 10.0), (2.6, 5.1, 10.0), (-2.6, 5.1, 10.0), (-2.6, 5.1, 2.6), (-2.5, 5.1, 10.0), (2.5, 5.1, -10.0), (2.5, 5.1, 2.5), (10.0, 5.1, 2.5), (2.6, 5.1, 2.5), (-2.6, 5.1, 2.5)], [], [(0, 2, 3, 1), (3, 2, 13, 12), (0, 1, 25, 24), (5, 1, 8, 10), (23, 4, 69, 63), (8, 9, 11, 43, 39, 10), (27, 5, 45, 67), (1, 3, 9, 8), (3, 7, 11, 9), (12, 13, 15, 30, 35, 14), (2, 6, 15, 13), (7, 3, 12, 14), (32, 33, 66, 44), (6, 2, 20, 22), (14, 35, 71, 55), (28, 36, 61, 60), (6, 22, 58, 49), (20, 21, 23, 38, 42, 22), (2, 0, 21, 20), (0, 4, 23, 21), (30, 15, 54, 53), (24, 25, 27, 33, 29, 26), (1, 5, 27, 25), (4, 0, 24, 26), (33, 27, 67, 66), (31, 16, 18, 34), (11, 7, 47, 51), (30, 31, 34, 35), (33, 32, 28, 29), (31, 30, 53, 48), (22, 42, 59, 58), (37, 36, 28, 32), (41, 38, 62, 75), (47, 55, 87, 79), (18, 16, 36, 37), (16, 17, 41, 36), (43, 19, 40, 39), (19, 18, 37, 40), (17, 42, 38, 41), (70, 60, 92, 102), (54, 49, 81, 86), (57, 48, 80, 89), (75, 62, 94, 107), (53, 54, 86, 85), (68, 70, 102, 100), (74, 72, 104, 106), (51, 47, 79, 83), (73, 74, 106, 105), (45, 52, 84, 77), (69, 68, 100, 101), (38, 23, 63, 62), (35, 34, 64, 71), (4, 26, 68, 69), (19, 43, 50, 46), (37, 32, 44, 72), (18, 19, 46, 65), (10, 39, 73, 52), (15, 6, 49, 54), (26, 29, 70, 68), (42, 17, 56, 59), (43, 11, 51, 50), (7, 14, 55, 47), (34, 18, 65, 64), (36, 41, 75, 61), (17, 16, 57, 56), (39, 40, 74, 73), (16, 31, 48, 57), (40, 37, 72, 74), (29, 28, 60, 70), (5, 10, 52, 45), (92, 93, 104, 76), (87, 103, 135, 119), (138, 110, 129, 136), (90, 91, 123, 122), (95, 101, 133, 127), (137, 114, 110, 138), (114, 137, 105, 82), (81, 90, 122, 113), (79, 87, 119, 111), (105, 106, 78, 82), (86, 81, 113, 118), (106, 104, 97, 78), (49, 58, 90, 81), (48, 53, 85, 80), (56, 57, 89, 88), (63, 69, 101, 95), (58, 59, 91, 90), (46, 50, 82, 78), (55, 71, 103, 87), (60, 61, 93, 92), (65, 46, 78, 97), (44, 66, 98, 76), (62, 63, 95, 94), (59, 56, 88, 91), (71, 64, 96, 103), (64, 65, 97, 96), (72, 44, 76, 104), (52, 73, 105, 84), (66, 67, 99, 98), (67, 45, 77, 99), (50, 51, 83, 82), (61, 75, 107, 93), (122, 123, 120, 113), (111, 110, 114, 115), (113, 112, 117, 118), (138, 136, 108, 109), (137, 138, 109, 116), (139, 133, 124, 125), (133, 139, 126, 127), (109, 108, 130, 131), (134, 124, 133, 132), (135, 128, 111, 119), (128, 129, 110, 111), (112, 113, 120, 121), (129, 128, 112, 121), (128, 135, 117, 112), (94, 95, 127, 126), (135, 103, 85, 117), (80, 85, 103, 96), (96, 97, 89, 80), (89, 93, 107, 88), (84, 105, 137, 116), (98, 99, 131, 130), (99, 77, 109, 131), (82, 83, 115, 114), (121, 120, 139, 125), (101, 100, 132, 133), (77, 84, 116, 109), (139, 120, 123, 126), (83, 79, 111, 115), (91, 94, 126, 123), (100, 102, 134, 132), (85, 86, 118, 117), (107, 94, 91, 88), (102, 92, 76, 98), (134, 102, 98, 130), (134, 130, 108, 124), (124, 108, 136, 125), (97, 104, 93, 89), (129, 121, 125, 136)])
me_plane_003.use_remesh_preserve_volume = False
me_plane_003.use_remesh_preserve_attributes = False
me_plane_003.use_mirror_vertex_groups = False
me_plane_003.update()

# ---- objects
ob_spawnroom = bpy.data.objects.new('SpawnRoom', me_cube)
ob_room_2i_a = bpy.data.objects.new('Room-2I-a', me_plane_005)
ob_room_2l_a = bpy.data.objects.new('Room-2L-a', me_plane_002)
ob_room_3_a = bpy.data.objects.new('Room-3-a', me_cube_002)
ob_room_4_a = bpy.data.objects.new('Room-4-a', me_cube_001)
ob_hallway_2i_a = bpy.data.objects.new('Hallway-2I-a', me_plane_006)
ob_hallway_2l_a = bpy.data.objects.new('Hallway-2L-a', me_plane)
ob_hallway_3_a = bpy.data.objects.new('Hallway-3-a', me_plane_000)
ob_hallway_4_a = bpy.data.objects.new('Hallway-4-a', me_plane_003)

# ---- transforms, parenting, visibility, modifiers, constraints
ob_spawnroom.location = (0.0, 0.0, 0.0)
ob_spawnroom.lineart.crease_threshold = 0.0
ob_room_2i_a.location = (0.0, 0.0, 0.0)
ob_room_2i_a.lineart.crease_threshold = 0.0
ob_room_2l_a.location = (0.0, 0.0, 0.0)
ob_room_2l_a.lineart.crease_threshold = 0.0
ob_room_3_a.location = (0.0, 0.0, 0.0)
ob_room_3_a.lineart.crease_threshold = 0.0
ob_room_4_a.location = (0.0, 0.0, 0.0)
ob_room_4_a.lineart.crease_threshold = 0.0
ob_hallway_2i_a.location = (0.0, 0.0, 0.0)
ob_hallway_2i_a.lineart.crease_threshold = 0.0
ob_hallway_2l_a.location = (0.0, 0.0, 0.0)
ob_hallway_2l_a.lineart.crease_threshold = 0.0
ob_hallway_3_a.location = (0.0, 0.0, 0.0)
ob_hallway_3_a.lineart.crease_threshold = 0.0
ob_hallway_4_a.location = (0.0, 0.0, 0.0)
ob_hallway_4_a.lineart.crease_threshold = 0.0

# ---- collection membership
col_collection_1.objects.link(ob_spawnroom)
col_collection_2.objects.link(ob_room_2i_a)
col_collection_3.objects.link(ob_room_2l_a)
col_collection_4.objects.link(ob_room_3_a)
col_collection_5.objects.link(ob_room_4_a)
col_collection_12.objects.link(ob_hallway_2i_a)
col_collection_13.objects.link(ob_hallway_2l_a)
col_collection_14.objects.link(ob_hallway_3_a)
col_collection_15.objects.link(ob_hallway_4_a)

# ---- scene / render settings (as saved in the file)
scene.frame_start = 1; scene.frame_end = 250; scene.frame_set(1)
scene.render.engine = 'BLENDER_EEVEE_NEXT'
scene.render.resolution_percentage = 50
scene.render.dither_intensity = 0.0
scene.cycles.use_denoising = False
scene.cycles.samples = 128
scene.cycles.sampling_pattern = 'TABULATED_SOBOL'
scene.cycles.use_adaptive_sampling = False
scene.cycles.use_light_tree = False
scene.cycles.blur_glossy = 0.0
scene.cycles.sample_clamp_indirect = 0.0
scene.view_settings.view_transform = 'Standard'
bpy.context.view_layer.update()

# ---- added for rendering (the .blend has no active camera and no usable light): camera, sun
cam_auto = bpy.data.cameras.new('AutoCamera')
cam_auto.lens = 50.0
cam_auto.sensor_width = 36.0
cam_auto.clip_end = 1000.0
ob_auto_camera = bpy.data.objects.new('AutoCamera', cam_auto)
scene.collection.objects.link(ob_auto_camera)
ob_auto_camera.location = (27.7567, -28.3081, 22.2054)
ob_auto_camera.rotation_euler = (1.09748, -7.21219e-08, 0.694738)
scene.camera = ob_auto_camera
light_auto_sun = bpy.data.lights.new('AutoSun', 'SUN')
light_auto_sun.energy = 3.0
light_auto_sun.angle = 0.0523599
ob_auto_sun = bpy.data.objects.new('AutoSun', light_auto_sun)
scene.collection.objects.link(ob_auto_sun)
ob_auto_sun.rotation_euler = (0.872665, 0.174533, 0.523599)
bpy.context.view_layer.update()
